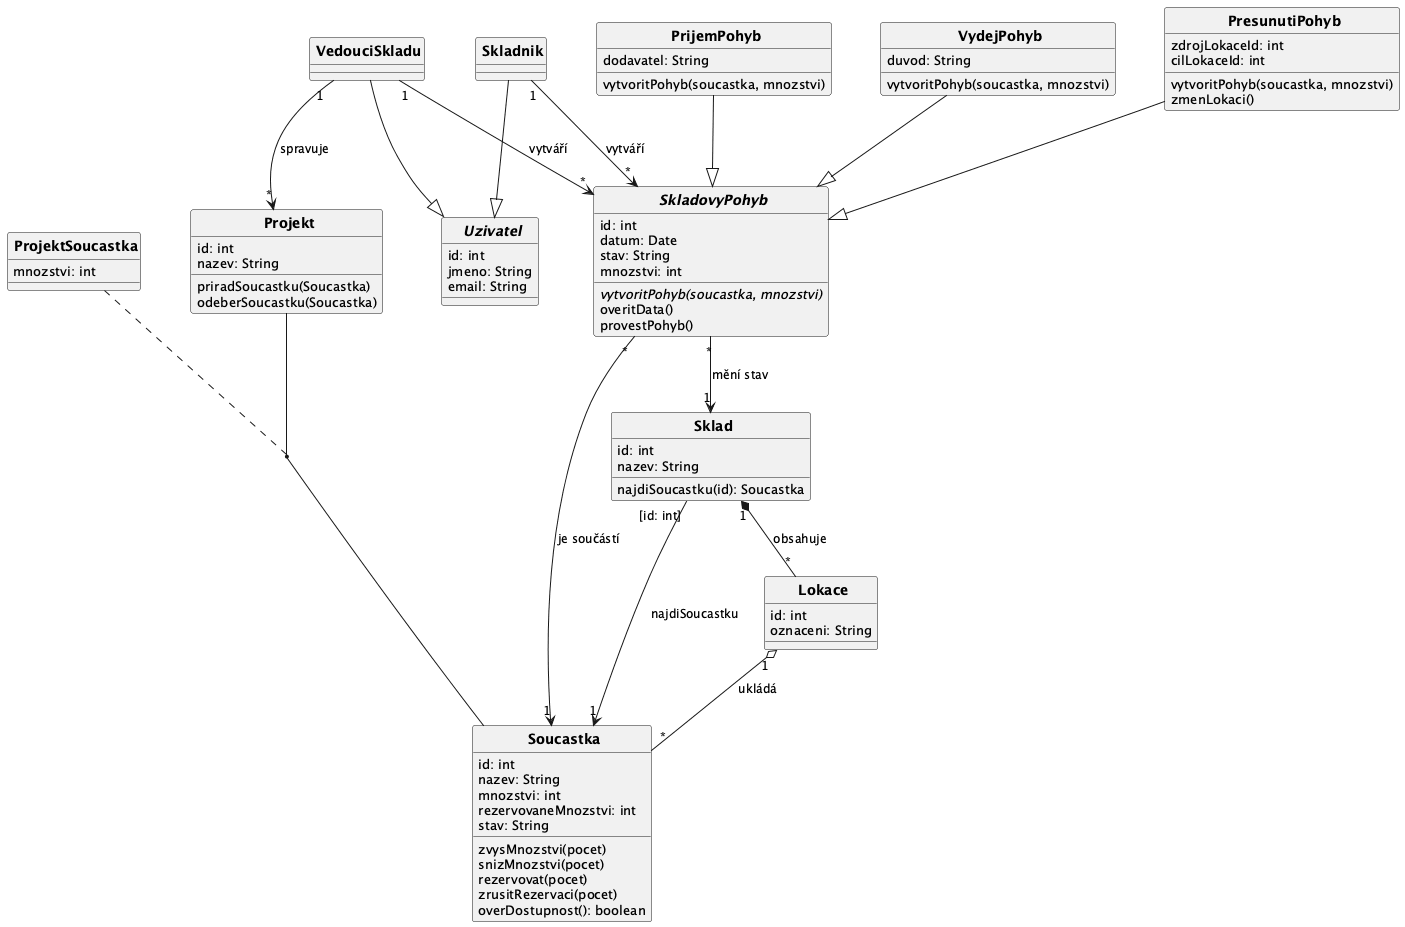

The diagram above was rendered by PlantUML. Its source (embedded in the PNG):
@startuml
top to bottom direction
skinparam CircledCharacterRadius 0
skinparam CircledCharacterFontSize 0
skinparam defaultFontSize 13
skinparam classFontSize 14
skinparam classFontStyle bold
skinparam ArrowFontSize 12
skinparam nodesep 50
skinparam ranksep 60

abstract class Uzivatel {
  id: int
  jmeno: String
  email: String
}

class Skladnik {
}

class VedouciSkladu {
}

class PrijemPohyb {
  dodavatel: String
  vytvoritPohyb(soucastka, mnozstvi)
}

class VydejPohyb {
  duvod: String
  vytvoritPohyb(soucastka, mnozstvi)
}

class PresunutiPohyb {
  zdrojLokaceId: int
  cilLokaceId: int
  vytvoritPohyb(soucastka, mnozstvi)
  zmenLokaci()
}

abstract class SkladovyPohyb {
  id: int
  datum: Date
  stav: String
  mnozstvi: int
  {abstract} vytvoritPohyb(soucastka, mnozstvi)
  overitData()
  provestPohyb()
}

class Projekt {
  id: int
  nazev: String
  priradSoucastku(Soucastka)
  odeberSoucastku(Soucastka)
}

class ProjektSoucastka {
  mnozstvi: int
}

class Sklad {
  id: int
  nazev: String
  najdiSoucastku(id): Soucastka
}

class Lokace {
  id: int
  oznaceni: String
}

class Soucastka {
  id: int
  nazev: String
  mnozstvi: int
  rezervovaneMnozstvi: int
  stav: String
  zvysMnozstvi(pocet)
  snizMnozstvi(pocet)
  rezervovat(pocet)
  zrusitRezervaci(pocet)
  overDostupnost(): boolean
}

' ── Generalizace ──────────────────────────────────────────────────────────────
PrijemPohyb    --|> SkladovyPohyb
VydejPohyb     --|> SkladovyPohyb
PresunutiPohyb --|> SkladovyPohyb
Skladnik       --|> Uzivatel
VedouciSkladu  --|> Uzivatel

' ── Atribut spojení ───────────────────────────────────────────────────────────
(Projekt, Soucastka) .. ProjektSoucastka
Projekt -[hidden]left- ProjektSoucastka

' ── Kvalifikovaná vazba ───────────────────────────────────────────────────────
Sklad "[id: int]" --> "1" Soucastka : najdiSoucastku

' ── Asociace ──────────────────────────────────────────────────────────────────
SkladovyPohyb "*" --> "1" Soucastka     : je součástí
Sklad         "1" *-- "*" Lokace        : obsahuje
Lokace        "1" o-- "*" Soucastka     : ukládá
SkladovyPohyb "*" --> "1" Sklad         : mění stav
Skladnik      "1" --> "*" SkladovyPohyb : vytváří
VedouciSkladu "1" --> "*" SkladovyPohyb : vytváří
VedouciSkladu "1" --> "*" Projekt       : spravuje

' ── Layout ────────────────────────────────────────────────────────────────────
Skladnik    -[hidden]right- PrijemPohyb
PrijemPohyb -[hidden]right- VydejPohyb
VydejPohyb  -[hidden]right- PresunutiPohyb

@enduml